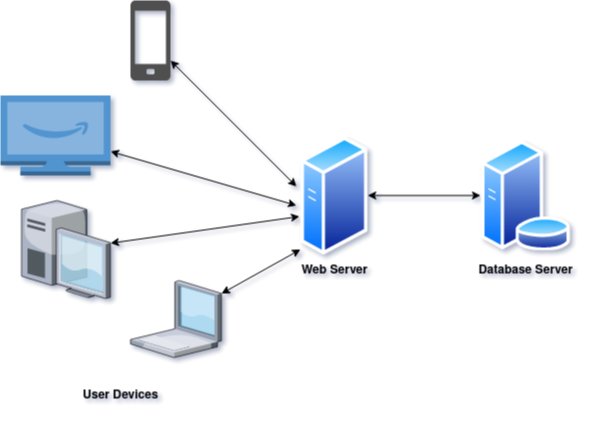

The diagram above was exported from draw.io. Its source (the exported page's mxGraphModel, read from the mxfile embedded in the PNG):
<mxGraphModel dx="868" dy="508" grid="1" gridSize="10" guides="1" tooltips="1" connect="1" arrows="1" fold="1" page="1" pageScale="1" pageWidth="850" pageHeight="1100" math="0" shadow="0">
  <root>
    <mxCell id="0" />
    <mxCell id="1" parent="0" />
    <mxCell id="iko7UrVPDRTWB8QpBvIi-1" value="" style="aspect=fixed;perimeter=ellipsePerimeter;html=1;align=center;shadow=0;dashed=0;spacingTop=3;image;image=img/lib/active_directory/database_server.svg;" vertex="1" parent="1">
      <mxGeometry x="560" y="200" width="90.2" height="110" as="geometry" />
    </mxCell>
    <mxCell id="iko7UrVPDRTWB8QpBvIi-13" style="edgeStyle=none;rounded=0;orthogonalLoop=1;jettySize=auto;html=1;exitX=1;exitY=0.5;exitDx=0;exitDy=0;entryX=0;entryY=0.5;entryDx=0;entryDy=0;startArrow=classic;startFill=1;" edge="1" parent="1" source="iko7UrVPDRTWB8QpBvIi-2" target="iko7UrVPDRTWB8QpBvIi-1">
      <mxGeometry relative="1" as="geometry" />
    </mxCell>
    <mxCell id="iko7UrVPDRTWB8QpBvIi-2" value="" style="aspect=fixed;perimeter=ellipsePerimeter;html=1;align=center;shadow=0;dashed=0;spacingTop=3;image;image=img/lib/active_directory/generic_server.svg;" vertex="1" parent="1">
      <mxGeometry x="380" y="195" width="67.2" height="120" as="geometry" />
    </mxCell>
    <mxCell id="iko7UrVPDRTWB8QpBvIi-11" style="edgeStyle=none;rounded=0;orthogonalLoop=1;jettySize=auto;html=1;entryX=-0.015;entryY=0.675;entryDx=0;entryDy=0;entryPerimeter=0;startArrow=classic;startFill=1;" edge="1" parent="1" source="iko7UrVPDRTWB8QpBvIi-3" target="iko7UrVPDRTWB8QpBvIi-2">
      <mxGeometry relative="1" as="geometry" />
    </mxCell>
    <mxCell id="iko7UrVPDRTWB8QpBvIi-3" value="" style="verticalLabelPosition=bottom;sketch=0;aspect=fixed;html=1;verticalAlign=top;strokeColor=none;align=center;outlineConnect=0;shape=mxgraph.citrix.desktop;" vertex="1" parent="1">
      <mxGeometry x="101" y="260" width="89" height="98" as="geometry" />
    </mxCell>
    <mxCell id="iko7UrVPDRTWB8QpBvIi-12" style="edgeStyle=none;rounded=0;orthogonalLoop=1;jettySize=auto;html=1;entryX=0;entryY=0.95;entryDx=0;entryDy=0;entryPerimeter=0;startArrow=classic;startFill=1;" edge="1" parent="1" source="iko7UrVPDRTWB8QpBvIi-4" target="iko7UrVPDRTWB8QpBvIi-2">
      <mxGeometry relative="1" as="geometry" />
    </mxCell>
    <mxCell id="iko7UrVPDRTWB8QpBvIi-4" value="" style="verticalLabelPosition=bottom;sketch=0;aspect=fixed;html=1;verticalAlign=top;strokeColor=none;align=center;outlineConnect=0;shape=mxgraph.citrix.laptop_1;" vertex="1" parent="1">
      <mxGeometry x="210" y="340" width="91" height="77" as="geometry" />
    </mxCell>
    <mxCell id="iko7UrVPDRTWB8QpBvIi-9" style="rounded=0;orthogonalLoop=1;jettySize=auto;html=1;entryX=-0.06;entryY=0.425;entryDx=0;entryDy=0;entryPerimeter=0;startArrow=classic;startFill=1;" edge="1" parent="1" source="iko7UrVPDRTWB8QpBvIi-7" target="iko7UrVPDRTWB8QpBvIi-2">
      <mxGeometry relative="1" as="geometry" />
    </mxCell>
    <mxCell id="iko7UrVPDRTWB8QpBvIi-7" value="" style="sketch=0;pointerEvents=1;shadow=0;dashed=0;html=1;strokeColor=none;fillColor=#505050;labelPosition=center;verticalLabelPosition=bottom;verticalAlign=top;outlineConnect=0;align=center;shape=mxgraph.office.devices.cell_phone_generic;" vertex="1" parent="1">
      <mxGeometry x="210" y="60" width="40" height="80" as="geometry" />
    </mxCell>
    <mxCell id="iko7UrVPDRTWB8QpBvIi-10" style="edgeStyle=none;rounded=0;orthogonalLoop=1;jettySize=auto;html=1;entryX=-0.06;entryY=0.583;entryDx=0;entryDy=0;entryPerimeter=0;startArrow=classic;startFill=1;" edge="1" parent="1" source="iko7UrVPDRTWB8QpBvIi-8" target="iko7UrVPDRTWB8QpBvIi-2">
      <mxGeometry relative="1" as="geometry" />
    </mxCell>
    <mxCell id="iko7UrVPDRTWB8QpBvIi-8" value="" style="outlineConnect=0;dashed=0;verticalLabelPosition=bottom;verticalAlign=top;align=center;html=1;shape=mxgraph.aws3.fire_tv;fillColor=#5294CF;gradientColor=none;" vertex="1" parent="1">
      <mxGeometry x="80" y="155" width="110" height="80" as="geometry" />
    </mxCell>
    <mxCell id="iko7UrVPDRTWB8QpBvIi-14" value="&lt;b&gt;Database Server&lt;/b&gt;" style="text;html=1;align=center;verticalAlign=middle;resizable=0;points=[];autosize=1;strokeColor=none;fillColor=none;" vertex="1" parent="1">
      <mxGeometry x="545.1" y="315" width="120" height="30" as="geometry" />
    </mxCell>
    <mxCell id="iko7UrVPDRTWB8QpBvIi-15" value="&lt;b&gt;Web Server&lt;/b&gt;" style="text;html=1;align=center;verticalAlign=middle;resizable=0;points=[];autosize=1;strokeColor=none;fillColor=none;" vertex="1" parent="1">
      <mxGeometry x="368.6" y="315" width="90" height="30" as="geometry" />
    </mxCell>
    <mxCell id="iko7UrVPDRTWB8QpBvIi-16" value="&lt;b&gt;User Devices&lt;br&gt;&lt;/b&gt;" style="text;html=1;align=center;verticalAlign=middle;resizable=0;points=[];autosize=1;strokeColor=none;fillColor=none;" vertex="1" parent="1">
      <mxGeometry x="150" y="440" width="100" height="30" as="geometry" />
    </mxCell>
  </root>
</mxGraphModel>